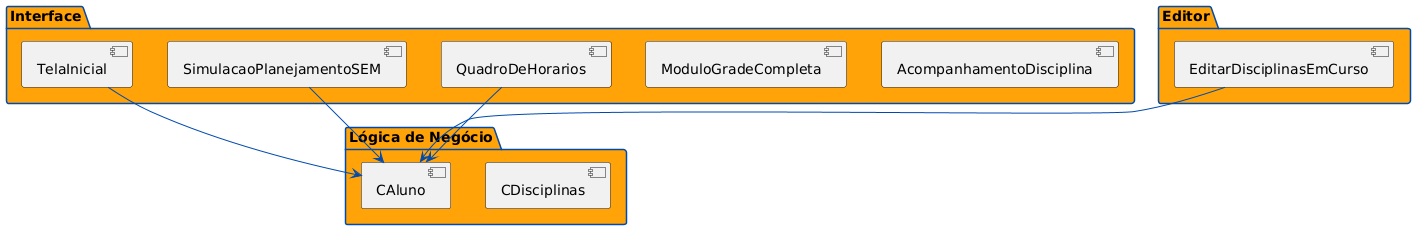

The diagram above was rendered by PlantUML. Its source (embedded in the PNG):
@startuml
skinparam packageBorderColor #004aad
skinparam packageBackgroundColor #ffa308
skinparam packageFontColor black
skinparam ArrowColor #004aad

package "Interface" {
    [TelaInicial]
    [SimulacaoPlanejamentoSEM]
    [QuadroDeHorarios]
    [ModuloGradeCompleta]
    [AcompanhamentoDisciplina]
}

package "Lógica de Negócio" {
    [CAluno]
    [CDisciplinas]
}

package "Editor" {
    [EditarDisciplinasEmCurso]
}

TelaInicial --> CAluno
SimulacaoPlanejamentoSEM --> CAluno
QuadroDeHorarios --> CAluno
EditarDisciplinasEmCurso --> CAluno
@enduml